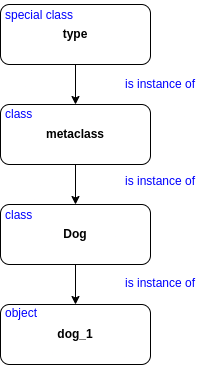

The diagram above was exported from draw.io. Its source (the exported page's mxGraphModel, read from the mxfile embedded in the PNG):
<mxGraphModel dx="1086" dy="612" grid="1" gridSize="10" guides="1" tooltips="1" connect="1" arrows="1" fold="1" page="1" pageScale="1" pageWidth="850" pageHeight="1100" math="0" shadow="0">
  <root>
    <mxCell id="0" />
    <mxCell id="1" parent="0" />
    <mxCell id="2TxRCVRbtI9WTn7iCtub-3" value="" style="edgeStyle=orthogonalEdgeStyle;rounded=0;orthogonalLoop=1;jettySize=auto;html=1;" edge="1" parent="1" source="2TxRCVRbtI9WTn7iCtub-1" target="2TxRCVRbtI9WTn7iCtub-2">
      <mxGeometry relative="1" as="geometry" />
    </mxCell>
    <mxCell id="2TxRCVRbtI9WTn7iCtub-1" value="type" style="rounded=1;whiteSpace=wrap;html=1;fontStyle=1" vertex="1" parent="1">
      <mxGeometry x="270" y="260" width="150" height="60" as="geometry" />
    </mxCell>
    <mxCell id="2TxRCVRbtI9WTn7iCtub-5" value="" style="edgeStyle=orthogonalEdgeStyle;rounded=0;orthogonalLoop=1;jettySize=auto;html=1;" edge="1" parent="1" source="2TxRCVRbtI9WTn7iCtub-2" target="2TxRCVRbtI9WTn7iCtub-4">
      <mxGeometry relative="1" as="geometry" />
    </mxCell>
    <mxCell id="2TxRCVRbtI9WTn7iCtub-2" value="metaclass" style="rounded=1;whiteSpace=wrap;html=1;fontStyle=1" vertex="1" parent="1">
      <mxGeometry x="270" y="360" width="150" height="60" as="geometry" />
    </mxCell>
    <mxCell id="2TxRCVRbtI9WTn7iCtub-7" value="" style="edgeStyle=orthogonalEdgeStyle;rounded=0;orthogonalLoop=1;jettySize=auto;html=1;" edge="1" parent="1" source="2TxRCVRbtI9WTn7iCtub-4" target="2TxRCVRbtI9WTn7iCtub-6">
      <mxGeometry relative="1" as="geometry" />
    </mxCell>
    <mxCell id="2TxRCVRbtI9WTn7iCtub-4" value="Dog" style="rounded=1;whiteSpace=wrap;html=1;fontStyle=1" vertex="1" parent="1">
      <mxGeometry x="270" y="460" width="150" height="60" as="geometry" />
    </mxCell>
    <mxCell id="2TxRCVRbtI9WTn7iCtub-6" value="dog_1" style="rounded=1;whiteSpace=wrap;html=1;fontStyle=1" vertex="1" parent="1">
      <mxGeometry x="270" y="560" width="150" height="60" as="geometry" />
    </mxCell>
    <mxCell id="2TxRCVRbtI9WTn7iCtub-8" value="is instance of" style="text;html=1;strokeColor=none;fillColor=none;align=center;verticalAlign=middle;whiteSpace=wrap;rounded=0;fontColor=#0000FF;" vertex="1" parent="1">
      <mxGeometry x="390" y="325" width="80" height="30" as="geometry" />
    </mxCell>
    <mxCell id="2TxRCVRbtI9WTn7iCtub-9" value="is instance of" style="text;html=1;strokeColor=none;fillColor=none;align=center;verticalAlign=middle;whiteSpace=wrap;rounded=0;fontColor=#0000FF;" vertex="1" parent="1">
      <mxGeometry x="390" y="422" width="80" height="30" as="geometry" />
    </mxCell>
    <mxCell id="2TxRCVRbtI9WTn7iCtub-10" value="is instance of" style="text;html=1;strokeColor=none;fillColor=none;align=center;verticalAlign=middle;whiteSpace=wrap;rounded=0;fontColor=#0000FF;" vertex="1" parent="1">
      <mxGeometry x="390" y="524" width="80" height="30" as="geometry" />
    </mxCell>
    <mxCell id="2TxRCVRbtI9WTn7iCtub-11" value="&lt;span&gt;special class&lt;/span&gt;" style="text;html=1;strokeColor=none;fillColor=none;align=left;verticalAlign=middle;whiteSpace=wrap;rounded=0;fontColor=#0000FF;fontStyle=0" vertex="1" parent="1">
      <mxGeometry x="273" y="256" width="80" height="30" as="geometry" />
    </mxCell>
    <mxCell id="2TxRCVRbtI9WTn7iCtub-12" value="&lt;span&gt;class&lt;/span&gt;" style="text;html=1;strokeColor=none;fillColor=none;align=left;verticalAlign=middle;whiteSpace=wrap;rounded=0;fontColor=#0000FF;fontStyle=0" vertex="1" parent="1">
      <mxGeometry x="273" y="355" width="80" height="30" as="geometry" />
    </mxCell>
    <mxCell id="2TxRCVRbtI9WTn7iCtub-13" value="&lt;span&gt;class&lt;/span&gt;" style="text;html=1;strokeColor=none;fillColor=none;align=left;verticalAlign=middle;whiteSpace=wrap;rounded=0;fontColor=#0000FF;fontStyle=0" vertex="1" parent="1">
      <mxGeometry x="273" y="456" width="80" height="30" as="geometry" />
    </mxCell>
    <mxCell id="2TxRCVRbtI9WTn7iCtub-14" value="&lt;span&gt;object&lt;/span&gt;" style="text;html=1;strokeColor=none;fillColor=none;align=left;verticalAlign=middle;whiteSpace=wrap;rounded=0;fontColor=#0000FF;fontStyle=0" vertex="1" parent="1">
      <mxGeometry x="273" y="554" width="80" height="30" as="geometry" />
    </mxCell>
  </root>
</mxGraphModel>